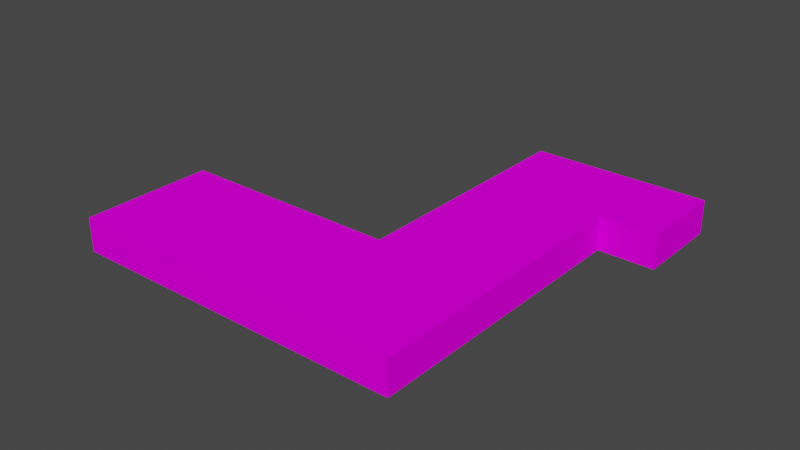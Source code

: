 # Source: object.blend  (saved by Blender 2.82.7; exported with 4.5.12 LTS)
import bpy
from mathutils import Matrix  # noqa: F401  (used for matrix-valued properties, if any)

bpy.ops.wm.read_factory_settings(use_empty=True)
scene = bpy.context.scene
scene.name = 'Scene'

# ---- collections
col_collection = bpy.data.collections.new('Collection'); scene.collection.children.link(col_collection)

# ---- images (referenced by path relative to the original .blend; pixels are not part of the script)
import os
ASSET_DIR = os.environ.get("B2B_ASSET_DIR", "")  # directory of the original .blend (textures are referenced by path, not embedded)
HERE = os.path.dirname(os.path.abspath(__file__))  # packed textures are extracted next to this script under _unpacked/

def load_image(name, relpath, width, height, colorspace="sRGB"):
    """Load a texture the original file referenced (path relative to the .blend, or extracted next to this script)."""
    p = next((c for c in (os.path.join(HERE, relpath), os.path.join(ASSET_DIR, relpath)) if relpath and os.path.exists(c)), "")
    if p:
        img = bpy.data.images.load(p, check_existing=True)
        img.name = name
    else:  # same state as the original file: an image datablock whose file is absent (Cycles renders it pink)
        img = bpy.data.images.new(name, width, height)
        img.source = "FILE"
        img.filepath = "//" + (relpath or name)
    img.colorspace_settings.name = colorspace
    return img
img_ebfs1_png = load_image('EBFS1.png', 'EBFS1.png', 1024, 1024, 'sRGB')

# ---- materials (node trees are filled in below, after node groups)
mat_default_003 = bpy.data.materials.new('Default.003')
mat_default_003.use_transparent_shadow = False
mat_default_003.diffuse_color = (1.0, 1.0, 1.0, 1.0)
mat_default_003.roughness = 0.0
mat_default_003.specular_intensity = 0.0

# ---- node groups
ng_auto_smooth = bpy.data.node_groups.new('Auto Smooth', 'GeometryNodeTree')
_s = ng_auto_smooth.interface.new_socket(name='Geometry', in_out='OUTPUT', socket_type='NodeSocketGeometry')
_s = ng_auto_smooth.interface.new_socket(name='Geometry', in_out='INPUT', socket_type='NodeSocketGeometry')
_s = ng_auto_smooth.interface.new_socket(name='Angle', in_out='INPUT', socket_type='NodeSocketFloat')
_s.subtype = 'ANGLE'
_s.min_value = 0.0
_s.max_value = 3.142
ng_auto_smooth.is_modifier = True
_N = ng_auto_smooth.nodes; _L = ng_auto_smooth.links
n0 = _N.new('NodeGroupOutput'); n0.name = 'Group Output'; n0.location = (480, -100)
n1 = _N.new('NodeGroupInput'); n1.name = 'Group Input'; n1.location = (-420, -300)
n2 = _N.new('NodeGroupInput'); n2.name = 'Group Input.001'; n2.location = (-60, -100)
n3 = _N.new('GeometryNodeSetShadeSmooth'); n3.name = 'Set Shade Smooth'; n3.location = (120, -100)
n3.domain = 'EDGE'
n4 = _N.new('GeometryNodeSetShadeSmooth'); n4.name = 'Set Shade Smooth.001'; n4.location = (300, -100)
n5 = _N.new('GeometryNodeInputMeshEdgeAngle'); n5.name = 'Edge Angle'; n5.location = (-420, -220)
n6 = _N.new('GeometryNodeInputEdgeSmooth'); n6.name = 'Is Edge Smooth'; n6.location = (-60, -160)
n7 = _N.new('GeometryNodeInputShadeSmooth'); n7.name = 'Is Face Smooth'; n7.location = (-240, -340)
n8 = _N.new('FunctionNodeBooleanMath'); n8.name = 'Boolean Math'; n8.location = (-60, -220)
n9 = _N.new('FunctionNodeCompare'); n9.name = 'Compare'; n9.location = (-240, -180)
n9.operation = 'LESS_EQUAL'
_L.new(n5.outputs[0], n9.inputs[0])
_L.new(n4.outputs[0], n0.inputs[0])
_L.new(n1.outputs[1], n9.inputs[1])
_L.new(n9.outputs[0], n8.inputs[0])
_L.new(n7.outputs[0], n8.inputs[1])
_L.new(n2.outputs[0], n3.inputs[0])
_L.new(n6.outputs[0], n3.inputs[1])
_L.new(n3.outputs[0], n4.inputs[0])
_L.new(n8.outputs[0], n3.inputs[2])
n0.is_active_output = True

# ---- material node trees
mat_default_003.use_nodes = True; mat_default_003.node_tree.nodes.clear()
_N = mat_default_003.node_tree.nodes; _L = mat_default_003.node_tree.links
n0 = _N.new('ShaderNodeOutputMaterial'); n0.name = 'Material Output'; n0.location = (300, 300)
n1 = _N.new('ShaderNodeBsdfPrincipled'); n1.name = 'Principled BSDF'; n1.location = (10, 300)
n1.distribution = 'GGX'
n1.subsurface_method = 'BURLEY'
n1.inputs[3].default_value = 1.45
n1.inputs[13].default_value = 0.0
n1.inputs[27].default_value = (0.0, 0.0, 0.0, 1.0)
n1.inputs[28].default_value = 1.0
n2 = _N.new('ShaderNodeTexImage'); n2.name = 'Image Texture'; n2.location = (0, 0)
n2.image = img_ebfs1_png
_L.new(n1.outputs[0], n0.inputs[0])
_L.new(n2.outputs[0], n1.inputs[0])
n0.is_active_output = True

# ---- world
world_world = bpy.data.worlds.new('World'); scene.world = world_world
world_world.use_nodes = True; world_world.node_tree.nodes.clear()
_N = world_world.node_tree.nodes; _L = world_world.node_tree.links
n0 = _N.new('ShaderNodeOutputWorld'); n0.name = 'World Output'; n0.location = (300, 300)
n1 = _N.new('ShaderNodeBackground'); n1.name = 'Background'; n1.location = (10, 300)
n1.inputs[0].default_value = (0.05088, 0.05088, 0.05088, 1.0)
_L.new(n1.outputs[0], n0.inputs[0])
n0.is_active_output = True
world_world.color = (0.05088, 0.05088, 0.05088)
world_world.use_sun_shadow = False
world_world.sun_shadow_jitter_overblur = 0.0

# ---- meshes
me_poly_os_0_000000 = bpy.data.meshes.new('poly_os=0.000000')
me_poly_os_0_000000.from_pydata([(-20.83, -1.969, 24.1), (3.58, -1.969, 6.41), (3.58, 1.969, 6.41), (-15.28, 1.969, 8.217), (-22.28, 1.969, 8.888), (19.03, -1.969, 20.28), (15.81, 1.969, -13.28), (22.28, 1.969, -13.9), (21.31, -1.969, -24.1), (21.31, 1.969, -24.1), (0.8444, 1.969, -22.14), (2.643, 1.969, -3.371), (19.03, 1.969, 20.28), (16.21, 1.969, 20.55), (-20.83, 1.969, 24.1), (-22.28, -1.969, 8.888), (-15.28, -1.969, 8.217), (22.28, -1.969, -13.9), (15.81, -1.969, -13.28), (16.21, -1.969, 20.55), (2.643, -1.969, -3.371), (0.8444, -1.969, -22.14)], [], [(0, 13, 14), (13, 0, 19), (1, 3, 2), (3, 1, 16), (21, 11, 10), (11, 21, 20), (1, 11, 20), (11, 1, 2), (16, 4, 3), (4, 16, 15), (0, 4, 15), (4, 0, 14), (19, 12, 13), (12, 19, 5), (12, 18, 6), (18, 12, 5), (18, 7, 6), (7, 18, 17), (7, 8, 9), (8, 7, 17), (8, 10, 9), (10, 8, 21), (9, 6, 7), (9, 2, 6), (9, 11, 2), (11, 9, 10), (6, 13, 12), (2, 13, 6), (3, 13, 2), (3, 14, 13), (14, 3, 4)])
me_poly_os_0_000000.polygons.foreach_set('use_smooth', [True] * 31)
_uv = me_poly_os_0_000000.uv_layers.new(name='UVMap')
_uv.uv.foreach_set('vector', [0.351, 0.002, 1.001, 0.0708, 0.351, 0.0708, 1.001, 0.0708, 0.351, 0.002, 1.001, 0.002, 0.6697, 0.002, 1.001, 0.0708, 0.6697, 0.0708, 1.001, 0.0708, 0.6697, 0.002, 1.001, 0.002, 0.6697, 0.002, 0.9991, 0.0708, 0.6697, 0.0708, 0.9991, 0.0708, 0.6697, 0.002, 0.9991, 0.002, 0.9452, 0.0021, 0.7735, 0.0709, 0.7735, 0.0021, 0.7735, 0.0709, 0.9452, 0.0021, 0.9452, 0.0709, 0.3814, 0.0024, 0.5043, 0.0712, 0.3814, 0.0712, 0.5043, 0.0712, 0.3814, 0.0024, 0.5043, 0.0024, 0.7713, 0.0024, 0.5043, 0.0712, 0.5043, 0.0024, 0.5043, 0.0712, 0.7713, 0.0024, 0.7713, 0.0712, 0.3018, 0.0024, 0.3512, 0.0712, 0.3018, 0.0712, 0.3512, 0.0712, 0.3018, 0.0024, 0.3512, 0.0024, 0.3512, 0.0712, 0.9403, 0.0024, 0.9403, 0.0712, 0.9403, 0.0024, 0.3512, 0.0712, 0.3512, 0.0024, 0.6, 0.002, 0.7137, 0.0708, 0.6, 0.0708, 0.7137, 0.0708, 0.6, 0.002, 0.7137, 0.002, 0.7137, 0.0708, 0.8927, 0.002, 0.8927, 0.0708, 0.8927, 0.002, 0.7137, 0.0708, 0.7137, 0.002, 0.3105, 0.002, 0.6697, 0.0708, 0.3105, 0.0708, 0.6697, 0.0708, 0.3105, 0.002, 0.6697, 0.002, 0.1469, 0.3088, 0.2029, 0.397, 0.1469, 0.397, 0.1469, 0.3088, 0.3239, 0.5557, 0.2029, 0.397, 0.1469, 0.3088, 0.3239, 0.4711, 0.3239, 0.5557, 0.3239, 0.4711, 0.1469, 0.3088, 0.3239, 0.3088, 0.2029, 0.397, 0.2272, 0.6873, 0.2029, 0.6873, 0.3239, 0.5557, 0.2272, 0.6873, 0.2029, 0.397, 0.4871, 0.5557, 0.2272, 0.6873, 0.3239, 0.5557, 0.4871, 0.5557, 0.5477, 0.6873, 0.2272, 0.6873, 0.5477, 0.6873, 0.4871, 0.5557, 0.5477, 0.5557])
me_poly_os_0_000000.materials.append(mat_default_003)
me_poly_os_0_000000.use_remesh_fix_poles = True
me_poly_os_0_000000.use_remesh_preserve_attributes = False
me_poly_os_0_000000.use_mirror_vertex_groups = False
me_poly_os_0_000000.update()

# ---- objects
ob_ebfs_tourcontrole_obj = bpy.data.objects.new('EBFS_TourControle.obj', None)
ob_default_lod = bpy.data.objects.new('Default LOD', None)
ob_poly_os_0_hard__blend_yes = bpy.data.objects.new('POLY_OS=0 HARD= BLEND=yes', me_poly_os_0_000000)

# ---- transforms, parenting, visibility, modifiers, constraints
ob_ebfs_tourcontrole_obj.location = (-1.817, 2.548, 0.0)
ob_ebfs_tourcontrole_obj.rotation_euler = (1.571, -0.0, -0.09134)
ob_ebfs_tourcontrole_obj.empty_display_size = 0.01
ob_ebfs_tourcontrole_obj.lineart.crease_threshold = 0.0
ob_default_lod.parent = ob_ebfs_tourcontrole_obj
ob_default_lod.location = (0.0, 0.0, 0.0)
ob_default_lod.empty_display_size = 0.01
ob_default_lod.lineart.crease_threshold = 0.0
ob_poly_os_0_hard__blend_yes.parent = ob_default_lod
ob_poly_os_0_hard__blend_yes.location = (2.042, 1.969, 2.372)
ob_poly_os_0_hard__blend_yes.rotation_euler = (-1.151e-12, -0.003796, 6.184e-10)
ob_poly_os_0_hard__blend_yes.show_transparent = True
ob_poly_os_0_hard__blend_yes.lineart.crease_threshold = 0.0
_m = ob_poly_os_0_hard__blend_yes.modifiers.new('Auto Smooth', 'NODES')
_m.node_group = ng_auto_smooth
_gi = [s.identifier for s in ng_auto_smooth.interface.items_tree if s.item_type == 'SOCKET' and s.in_out == 'INPUT']
_m[_gi[1]] = 0.7854  # Angle

# ---- collection membership
col_collection.objects.link(ob_ebfs_tourcontrole_obj)
col_collection.objects.link(ob_default_lod)
col_collection.objects.link(ob_poly_os_0_hard__blend_yes)

# ---- scene / render settings (as saved in the file)
scene.frame_start = 1; scene.frame_end = 250; scene.frame_set(1)
scene.render.engine = 'BLENDER_EEVEE_NEXT'
scene.cycles.use_denoising = False
scene.cycles.samples = 128
scene.cycles.sampling_pattern = 'TABULATED_SOBOL'
scene.cycles.use_adaptive_sampling = False
scene.cycles.use_light_tree = False
scene.view_settings.view_transform = 'Filmic'
bpy.context.view_layer.update()

# ---- added for rendering (the .blend has no active camera and no usable light): camera, sun
cam_auto = bpy.data.cameras.new('AutoCamera')
cam_auto.lens = 50.0
cam_auto.sensor_width = 36.0
cam_auto.clip_end = 1163.79
ob_auto_camera = bpy.data.objects.new('AutoCamera', cam_auto)
scene.collection.objects.link(ob_auto_camera)
ob_auto_camera.location = (66.3133, -79.576, 55.0191)
ob_auto_camera.rotation_euler = (1.09748, -7.21219e-08, 0.694738)
scene.camera = ob_auto_camera
light_auto_sun = bpy.data.lights.new('AutoSun', 'SUN')
light_auto_sun.energy = 3.0
light_auto_sun.angle = 0.0523599
ob_auto_sun = bpy.data.objects.new('AutoSun', light_auto_sun)
scene.collection.objects.link(ob_auto_sun)
ob_auto_sun.rotation_euler = (0.872665, 0.174533, 0.523599)
bpy.context.view_layer.update()
